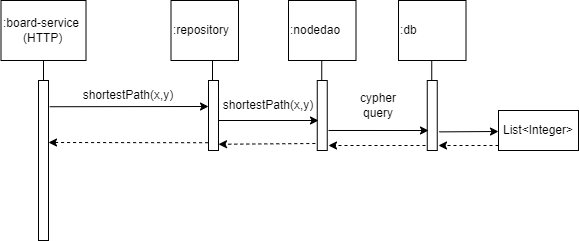

The diagram above was exported from draw.io. Its source (the exported page's mxGraphModel, read from the mxfile embedded in the PNG):
<mxGraphModel dx="1038" dy="489" grid="1" gridSize="10" guides="1" tooltips="1" connect="1" arrows="1" fold="1" page="1" pageScale="1" pageWidth="827" pageHeight="1169" math="0" shadow="0">
  <root>
    <mxCell id="0" />
    <mxCell id="1" parent="0" />
    <mxCell id="63dQNd-G0TKmONnU1vyK-1" value="" style="html=1;points=[];perimeter=orthogonalPerimeter;" vertex="1" parent="1">
      <mxGeometry x="90" y="170" width="10" height="160" as="geometry" />
    </mxCell>
    <mxCell id="63dQNd-G0TKmONnU1vyK-2" value=":board-service&lt;br&gt;&amp;nbsp; &amp;nbsp; &amp;nbsp; (HTTP)" style="rounded=0;whiteSpace=wrap;html=1;align=left;" vertex="1" parent="1">
      <mxGeometry x="52.5" y="90" width="85" height="60" as="geometry" />
    </mxCell>
    <mxCell id="63dQNd-G0TKmONnU1vyK-3" value="" style="endArrow=none;html=1;rounded=0;entryX=0.5;entryY=1;entryDx=0;entryDy=0;" edge="1" parent="1" target="63dQNd-G0TKmONnU1vyK-2">
      <mxGeometry width="50" height="50" relative="1" as="geometry">
        <mxPoint x="95" y="170" as="sourcePoint" />
        <mxPoint x="440" y="230" as="targetPoint" />
      </mxGeometry>
    </mxCell>
    <mxCell id="63dQNd-G0TKmONnU1vyK-4" value="" style="html=1;points=[];perimeter=orthogonalPerimeter;" vertex="1" parent="1">
      <mxGeometry x="260" y="170" width="10" height="70" as="geometry" />
    </mxCell>
    <mxCell id="63dQNd-G0TKmONnU1vyK-5" value=":repository" style="rounded=0;whiteSpace=wrap;html=1;align=left;" vertex="1" parent="1">
      <mxGeometry x="222.5" y="90" width="67.5" height="60" as="geometry" />
    </mxCell>
    <mxCell id="63dQNd-G0TKmONnU1vyK-6" value=":nodedao" style="rounded=0;whiteSpace=wrap;html=1;align=left;" vertex="1" parent="1">
      <mxGeometry x="340" y="90" width="67.5" height="60" as="geometry" />
    </mxCell>
    <mxCell id="63dQNd-G0TKmONnU1vyK-7" value="" style="html=1;points=[];perimeter=orthogonalPerimeter;" vertex="1" parent="1">
      <mxGeometry x="368.75" y="170" width="10" height="70" as="geometry" />
    </mxCell>
    <mxCell id="63dQNd-G0TKmONnU1vyK-8" value=":db" style="rounded=0;whiteSpace=wrap;html=1;align=left;" vertex="1" parent="1">
      <mxGeometry x="450" y="90" width="67.5" height="60" as="geometry" />
    </mxCell>
    <mxCell id="63dQNd-G0TKmONnU1vyK-9" value="" style="html=1;points=[];perimeter=orthogonalPerimeter;" vertex="1" parent="1">
      <mxGeometry x="478.75" y="170" width="10" height="70" as="geometry" />
    </mxCell>
    <mxCell id="63dQNd-G0TKmONnU1vyK-10" value="" style="endArrow=classic;html=1;rounded=0;exitX=1.12;exitY=0.164;exitDx=0;exitDy=0;exitPerimeter=0;" edge="1" parent="1" source="63dQNd-G0TKmONnU1vyK-1">
      <mxGeometry width="50" height="50" relative="1" as="geometry">
        <mxPoint x="390" y="280" as="sourcePoint" />
        <mxPoint x="260" y="196" as="targetPoint" />
      </mxGeometry>
    </mxCell>
    <mxCell id="63dQNd-G0TKmONnU1vyK-11" value="" style="endArrow=classic;html=1;rounded=0;" edge="1" parent="1">
      <mxGeometry width="50" height="50" relative="1" as="geometry">
        <mxPoint x="270" y="210" as="sourcePoint" />
        <mxPoint x="370" y="210" as="targetPoint" />
      </mxGeometry>
    </mxCell>
    <mxCell id="63dQNd-G0TKmONnU1vyK-12" value="" style="endArrow=classic;html=1;rounded=0;exitX=1.125;exitY=0.714;exitDx=0;exitDy=0;exitPerimeter=0;" edge="1" parent="1" source="63dQNd-G0TKmONnU1vyK-7">
      <mxGeometry width="50" height="50" relative="1" as="geometry">
        <mxPoint x="414.0000000000001" y="270.00000000000006" as="sourcePoint" />
        <mxPoint x="480" y="220" as="targetPoint" />
      </mxGeometry>
    </mxCell>
    <mxCell id="63dQNd-G0TKmONnU1vyK-13" value="" style="endArrow=classic;html=1;rounded=0;dashed=1;" edge="1" parent="1">
      <mxGeometry width="50" height="50" relative="1" as="geometry">
        <mxPoint x="477" y="235" as="sourcePoint" />
        <mxPoint x="380" y="235" as="targetPoint" />
      </mxGeometry>
    </mxCell>
    <mxCell id="63dQNd-G0TKmONnU1vyK-14" value="" style="endArrow=classic;html=1;rounded=0;exitX=-0.195;exitY=0.9;exitDx=0;exitDy=0;exitPerimeter=0;entryX=1;entryY=0.911;entryDx=0;entryDy=0;entryPerimeter=0;dashed=1;" edge="1" parent="1" source="63dQNd-G0TKmONnU1vyK-7" target="63dQNd-G0TKmONnU1vyK-4">
      <mxGeometry width="50" height="50" relative="1" as="geometry">
        <mxPoint x="283.55000000000007" y="280.00000000000006" as="sourcePoint" />
        <mxPoint x="378.7499999999999" y="280.77000000000004" as="targetPoint" />
      </mxGeometry>
    </mxCell>
    <mxCell id="63dQNd-G0TKmONnU1vyK-15" value="" style="endArrow=classic;html=1;rounded=0;exitX=-0.04;exitY=0.889;exitDx=0;exitDy=0;exitPerimeter=0;dashed=1;" edge="1" parent="1" source="63dQNd-G0TKmONnU1vyK-4">
      <mxGeometry width="50" height="50" relative="1" as="geometry">
        <mxPoint x="174.8000000000001" y="270.00000000000006" as="sourcePoint" />
        <mxPoint x="100" y="232" as="targetPoint" />
      </mxGeometry>
    </mxCell>
    <mxCell id="63dQNd-G0TKmONnU1vyK-16" value="shortestPath(x,y)" style="text;html=1;strokeColor=none;fillColor=none;align=center;verticalAlign=middle;whiteSpace=wrap;rounded=0;" vertex="1" parent="1">
      <mxGeometry x="150" y="170" width="60" height="30" as="geometry" />
    </mxCell>
    <mxCell id="63dQNd-G0TKmONnU1vyK-17" value="shortestPath(x,y)" style="text;html=1;strokeColor=none;fillColor=none;align=center;verticalAlign=middle;whiteSpace=wrap;rounded=0;" vertex="1" parent="1">
      <mxGeometry x="290" y="180" width="60" height="30" as="geometry" />
    </mxCell>
    <mxCell id="63dQNd-G0TKmONnU1vyK-18" value="cypher query" style="text;html=1;strokeColor=none;fillColor=none;align=center;verticalAlign=middle;whiteSpace=wrap;rounded=0;" vertex="1" parent="1">
      <mxGeometry x="400" y="180" width="60" height="30" as="geometry" />
    </mxCell>
    <mxCell id="63dQNd-G0TKmONnU1vyK-19" value="List&amp;lt;Integer&amp;gt;" style="rounded=0;whiteSpace=wrap;html=1;align=center;" vertex="1" parent="1">
      <mxGeometry x="550" y="200" width="80" height="40" as="geometry" />
    </mxCell>
    <mxCell id="63dQNd-G0TKmONnU1vyK-20" value="" style="endArrow=classic;html=1;rounded=0;exitX=1.205;exitY=0.734;exitDx=0;exitDy=0;exitPerimeter=0;" edge="1" parent="1" source="63dQNd-G0TKmONnU1vyK-9">
      <mxGeometry width="50" height="50" relative="1" as="geometry">
        <mxPoint x="478.75" y="280" as="sourcePoint" />
        <mxPoint x="550" y="221" as="targetPoint" />
      </mxGeometry>
    </mxCell>
    <mxCell id="63dQNd-G0TKmONnU1vyK-22" value="" style="endArrow=classic;html=1;rounded=0;dashed=1;" edge="1" parent="1">
      <mxGeometry width="50" height="50" relative="1" as="geometry">
        <mxPoint x="550" y="235" as="sourcePoint" />
        <mxPoint x="490" y="235" as="targetPoint" />
      </mxGeometry>
    </mxCell>
    <mxCell id="63dQNd-G0TKmONnU1vyK-24" value="" style="endArrow=none;html=1;rounded=0;" edge="1" parent="1">
      <mxGeometry width="50" height="50" relative="1" as="geometry">
        <mxPoint x="264" y="170" as="sourcePoint" />
        <mxPoint x="264" y="150" as="targetPoint" />
      </mxGeometry>
    </mxCell>
    <mxCell id="63dQNd-G0TKmONnU1vyK-25" value="" style="endArrow=none;html=1;rounded=0;" edge="1" parent="1">
      <mxGeometry width="50" height="50" relative="1" as="geometry">
        <mxPoint x="373.25" y="170" as="sourcePoint" />
        <mxPoint x="373.25" y="150" as="targetPoint" />
      </mxGeometry>
    </mxCell>
    <mxCell id="63dQNd-G0TKmONnU1vyK-26" value="" style="endArrow=none;html=1;rounded=0;" edge="1" parent="1">
      <mxGeometry width="50" height="50" relative="1" as="geometry">
        <mxPoint x="483.25" y="170" as="sourcePoint" />
        <mxPoint x="483.25" y="150" as="targetPoint" />
      </mxGeometry>
    </mxCell>
  </root>
</mxGraphModel>